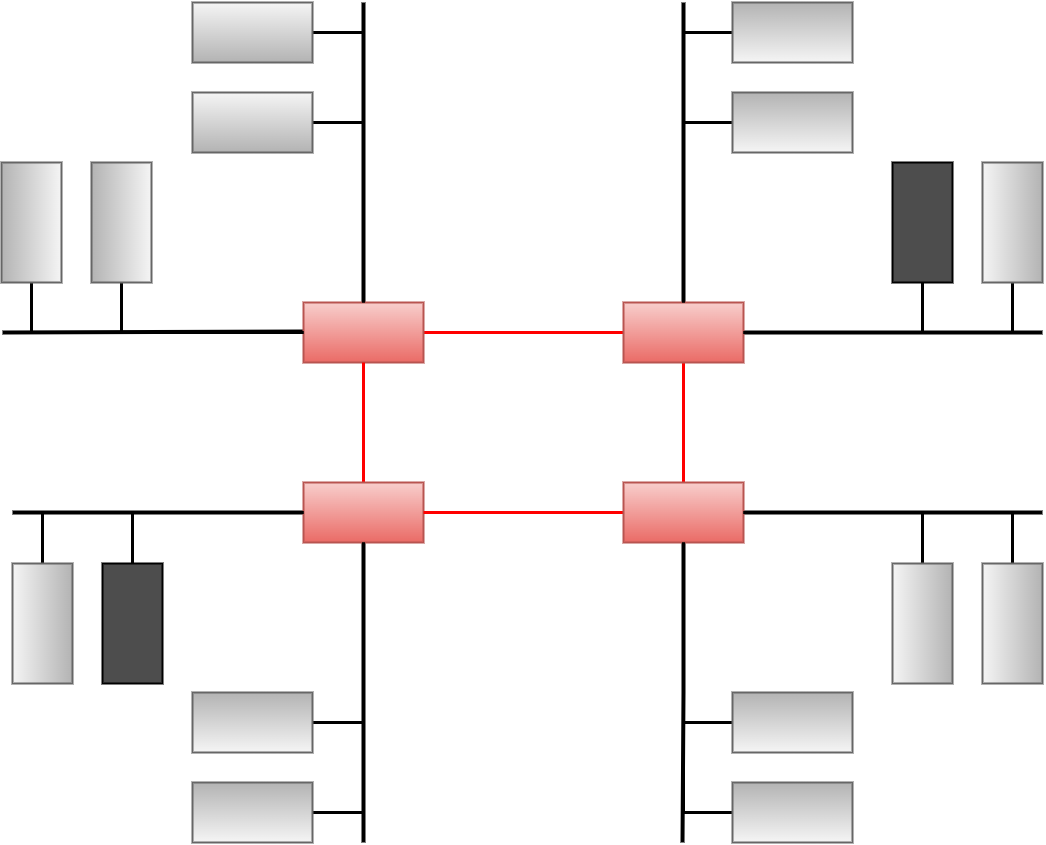

The diagram above was exported from draw.io. Its source (the exported page's mxGraphModel, read from the mxfile embedded in the PNG):
<mxGraphModel dx="3169" dy="2856" grid="1" gridSize="10" guides="1" tooltips="1" connect="1" arrows="1" fold="1" page="1" pageScale="1" pageWidth="827" pageHeight="1169" math="0" shadow="0">
  <root>
    <mxCell id="0" />
    <mxCell id="1" parent="0" />
    <mxCell id="2" value="" style="group" vertex="1" connectable="0" parent="1">
      <mxGeometry x="849" y="-600" width="1041" height="840" as="geometry" />
    </mxCell>
    <mxCell id="3" style="edgeStyle=orthogonalEdgeStyle;rounded=0;orthogonalLoop=1;jettySize=auto;html=1;endArrow=none;endFill=0;strokeWidth=3;labelBackgroundColor=none;labelBorderColor=#808080;shadow=0;fillColor=#f8cecc;gradientColor=#ea6b66;strokeColor=#FF0000;" edge="1" parent="2" source="6" target="14">
      <mxGeometry relative="1" as="geometry" />
    </mxCell>
    <mxCell id="4" style="edgeStyle=orthogonalEdgeStyle;rounded=0;orthogonalLoop=1;jettySize=auto;html=1;endArrow=none;endFill=0;strokeWidth=4;" edge="1" parent="2" source="6">
      <mxGeometry relative="1" as="geometry">
        <mxPoint x="362" as="targetPoint" />
      </mxGeometry>
    </mxCell>
    <mxCell id="5" style="edgeStyle=orthogonalEdgeStyle;rounded=0;orthogonalLoop=1;jettySize=auto;html=1;endArrow=none;endFill=0;strokeWidth=4;" edge="1" parent="2">
      <mxGeometry relative="1" as="geometry">
        <mxPoint x="1" y="330" as="targetPoint" />
        <mxPoint x="302" y="329" as="sourcePoint" />
      </mxGeometry>
    </mxCell>
    <mxCell id="6" value="" style="rounded=0;whiteSpace=wrap;html=1;strokeWidth=2;labelBackgroundColor=none;labelBorderColor=#808080;shadow=0;fillColor=#f8cecc;gradientColor=#ea6b66;strokeColor=#b85450;" vertex="1" parent="2">
      <mxGeometry x="302" y="300" width="120" height="60" as="geometry" />
    </mxCell>
    <mxCell id="7" style="edgeStyle=orthogonalEdgeStyle;rounded=0;orthogonalLoop=1;jettySize=auto;html=1;endArrow=none;endFill=0;strokeWidth=3;labelBackgroundColor=none;labelBorderColor=#808080;shadow=0;fillColor=#f8cecc;gradientColor=#ea6b66;strokeColor=#FF0000;" edge="1" parent="2" source="10" target="6">
      <mxGeometry relative="1" as="geometry" />
    </mxCell>
    <mxCell id="8" style="edgeStyle=orthogonalEdgeStyle;rounded=0;orthogonalLoop=1;jettySize=auto;html=1;endArrow=none;endFill=0;strokeWidth=4;flowAnimation=0;" edge="1" parent="2" source="10">
      <mxGeometry relative="1" as="geometry">
        <mxPoint x="11" y="510" as="targetPoint" />
      </mxGeometry>
    </mxCell>
    <mxCell id="9" style="edgeStyle=orthogonalEdgeStyle;rounded=0;orthogonalLoop=1;jettySize=auto;html=1;endArrow=none;endFill=0;strokeWidth=4;startSize=6;jumpStyle=none;" edge="1" parent="2" source="10">
      <mxGeometry relative="1" as="geometry">
        <mxPoint x="362" y="840" as="targetPoint" />
        <Array as="points">
          <mxPoint x="362" y="560" />
        </Array>
      </mxGeometry>
    </mxCell>
    <mxCell id="10" value="" style="rounded=0;whiteSpace=wrap;html=1;strokeWidth=2;labelBackgroundColor=none;labelBorderColor=#808080;shadow=0;fillColor=#f8cecc;gradientColor=#ea6b66;strokeColor=#b85450;" vertex="1" parent="2">
      <mxGeometry x="302" y="480" width="120" height="60" as="geometry" />
    </mxCell>
    <mxCell id="11" style="edgeStyle=none;curved=1;rounded=0;orthogonalLoop=1;jettySize=auto;html=1;fontSize=12;endArrow=none;endFill=0;strokeWidth=3;labelBackgroundColor=none;labelBorderColor=#808080;shadow=0;fillColor=#f8cecc;gradientColor=#ea6b66;strokeColor=#FF0000;" edge="1" parent="2" source="14" target="18">
      <mxGeometry relative="1" as="geometry" />
    </mxCell>
    <mxCell id="12" style="edgeStyle=orthogonalEdgeStyle;rounded=0;orthogonalLoop=1;jettySize=auto;html=1;endArrow=none;endFill=0;strokeWidth=4;" edge="1" parent="2" source="14">
      <mxGeometry relative="1" as="geometry">
        <mxPoint x="682" as="targetPoint" />
      </mxGeometry>
    </mxCell>
    <mxCell id="13" style="edgeStyle=orthogonalEdgeStyle;rounded=0;orthogonalLoop=1;jettySize=auto;html=1;endArrow=none;endFill=0;strokeWidth=4;" edge="1" parent="2" source="14">
      <mxGeometry relative="1" as="geometry">
        <mxPoint x="1041" y="330" as="targetPoint" />
      </mxGeometry>
    </mxCell>
    <mxCell id="14" value="" style="rounded=0;whiteSpace=wrap;html=1;strokeWidth=2;labelBackgroundColor=none;labelBorderColor=#808080;shadow=0;fillColor=#f8cecc;gradientColor=#ea6b66;strokeColor=#b85450;" vertex="1" parent="2">
      <mxGeometry x="622" y="300" width="120" height="60" as="geometry" />
    </mxCell>
    <mxCell id="15" style="edgeStyle=orthogonalEdgeStyle;rounded=0;orthogonalLoop=1;jettySize=auto;html=1;endArrow=none;endFill=0;strokeWidth=3;labelBackgroundColor=none;labelBorderColor=#808080;shadow=0;fillColor=#f8cecc;gradientColor=#ea6b66;strokeColor=#FF0000;" edge="1" parent="2" source="18" target="10">
      <mxGeometry relative="1" as="geometry" />
    </mxCell>
    <mxCell id="16" style="edgeStyle=orthogonalEdgeStyle;rounded=0;orthogonalLoop=1;jettySize=auto;html=1;endArrow=none;endFill=0;strokeWidth=4;" edge="1" parent="2" source="18">
      <mxGeometry relative="1" as="geometry">
        <mxPoint x="681" y="840" as="targetPoint" />
      </mxGeometry>
    </mxCell>
    <mxCell id="17" style="edgeStyle=orthogonalEdgeStyle;rounded=0;orthogonalLoop=1;jettySize=auto;html=1;endArrow=none;endFill=0;strokeWidth=4;" edge="1" parent="2" source="18">
      <mxGeometry relative="1" as="geometry">
        <mxPoint x="1041" y="510" as="targetPoint" />
      </mxGeometry>
    </mxCell>
    <mxCell id="18" value="" style="rounded=0;whiteSpace=wrap;html=1;strokeWidth=2;labelBackgroundColor=none;labelBorderColor=#808080;shadow=0;fillColor=#f8cecc;gradientColor=#ea6b66;strokeColor=#b85450;" vertex="1" parent="2">
      <mxGeometry x="622" y="480" width="120" height="60" as="geometry" />
    </mxCell>
    <mxCell id="19" style="edgeStyle=orthogonalEdgeStyle;rounded=0;orthogonalLoop=1;jettySize=auto;html=1;endArrow=none;endFill=0;strokeWidth=3;" edge="1" parent="2" source="20" target="6">
      <mxGeometry relative="1" as="geometry">
        <Array as="points">
          <mxPoint x="120" y="330" />
        </Array>
      </mxGeometry>
    </mxCell>
    <mxCell id="20" value="" style="rounded=0;whiteSpace=wrap;html=1;strokeWidth=2;labelBackgroundColor=none;labelBorderColor=#808080;shadow=0;fillColor=#f5f5f5;gradientColor=#b3b3b3;strokeColor=#666666;rotation=90;" vertex="1" parent="2">
      <mxGeometry x="60" y="190" width="120" height="60" as="geometry" />
    </mxCell>
    <mxCell id="21" style="edgeStyle=orthogonalEdgeStyle;rounded=0;orthogonalLoop=1;jettySize=auto;html=1;endArrow=none;endFill=0;strokeWidth=3;" edge="1" parent="2" source="22" target="6">
      <mxGeometry relative="1" as="geometry">
        <Array as="points">
          <mxPoint x="362" y="30" />
        </Array>
      </mxGeometry>
    </mxCell>
    <mxCell id="22" value="" style="rounded=0;whiteSpace=wrap;html=1;strokeWidth=2;labelBackgroundColor=none;labelBorderColor=#808080;shadow=0;fillColor=#f5f5f5;gradientColor=#b3b3b3;strokeColor=#666666;" vertex="1" parent="2">
      <mxGeometry x="191" width="120" height="60" as="geometry" />
    </mxCell>
    <mxCell id="23" style="edgeStyle=orthogonalEdgeStyle;rounded=0;orthogonalLoop=1;jettySize=auto;html=1;endArrow=none;endFill=0;strokeWidth=3;" edge="1" parent="2" source="24" target="6">
      <mxGeometry relative="1" as="geometry">
        <Array as="points">
          <mxPoint x="362" y="120" />
        </Array>
      </mxGeometry>
    </mxCell>
    <mxCell id="24" value="" style="rounded=0;whiteSpace=wrap;html=1;strokeWidth=2;labelBackgroundColor=none;labelBorderColor=#808080;shadow=0;fillColor=#f5f5f5;gradientColor=#b3b3b3;strokeColor=#666666;" vertex="1" parent="2">
      <mxGeometry x="191" y="90" width="120" height="60" as="geometry" />
    </mxCell>
    <mxCell id="25" style="edgeStyle=orthogonalEdgeStyle;rounded=0;orthogonalLoop=1;jettySize=auto;html=1;endArrow=none;endFill=0;strokeWidth=3;" edge="1" parent="2" source="26" target="6">
      <mxGeometry relative="1" as="geometry">
        <Array as="points">
          <mxPoint x="30" y="330" />
        </Array>
      </mxGeometry>
    </mxCell>
    <mxCell id="26" value="" style="rounded=0;whiteSpace=wrap;html=1;strokeWidth=2;labelBackgroundColor=none;labelBorderColor=#808080;shadow=0;fillColor=#f5f5f5;gradientColor=#b3b3b3;strokeColor=#666666;rotation=90;" vertex="1" parent="2">
      <mxGeometry x="-30" y="190" width="120" height="60" as="geometry" />
    </mxCell>
    <mxCell id="27" style="edgeStyle=orthogonalEdgeStyle;rounded=0;orthogonalLoop=1;jettySize=auto;html=1;endArrow=none;endFill=0;strokeWidth=3;" edge="1" parent="2" source="28" target="18">
      <mxGeometry relative="1" as="geometry">
        <Array as="points">
          <mxPoint x="1011" y="510" />
        </Array>
      </mxGeometry>
    </mxCell>
    <mxCell id="28" value="" style="rounded=0;whiteSpace=wrap;html=1;strokeWidth=2;labelBackgroundColor=none;labelBorderColor=#808080;shadow=0;fillColor=#f5f5f5;gradientColor=#b3b3b3;strokeColor=#666666;rotation=90;direction=west;" vertex="1" parent="2">
      <mxGeometry x="951" y="591" width="120" height="60" as="geometry" />
    </mxCell>
    <mxCell id="29" style="edgeStyle=orthogonalEdgeStyle;rounded=0;orthogonalLoop=1;jettySize=auto;html=1;endArrow=none;endFill=0;strokeWidth=3;" edge="1" parent="2" source="30" target="18">
      <mxGeometry relative="1" as="geometry">
        <Array as="points">
          <mxPoint x="682" y="720" />
        </Array>
      </mxGeometry>
    </mxCell>
    <mxCell id="30" value="" style="rounded=0;whiteSpace=wrap;html=1;strokeWidth=2;labelBackgroundColor=none;labelBorderColor=#808080;shadow=0;fillColor=#f5f5f5;gradientColor=#b3b3b3;strokeColor=#666666;direction=west;" vertex="1" parent="2">
      <mxGeometry x="731" y="690" width="120" height="60" as="geometry" />
    </mxCell>
    <mxCell id="31" style="edgeStyle=orthogonalEdgeStyle;rounded=0;orthogonalLoop=1;jettySize=auto;html=1;endArrow=none;endFill=0;strokeWidth=3;" edge="1" parent="2" source="32" target="18">
      <mxGeometry relative="1" as="geometry">
        <Array as="points">
          <mxPoint x="682" y="810" />
        </Array>
      </mxGeometry>
    </mxCell>
    <mxCell id="32" value="" style="rounded=0;whiteSpace=wrap;html=1;strokeWidth=2;labelBackgroundColor=none;labelBorderColor=#808080;shadow=0;fillColor=#f5f5f5;gradientColor=#b3b3b3;strokeColor=#666666;direction=west;" vertex="1" parent="2">
      <mxGeometry x="731" y="780" width="120" height="60" as="geometry" />
    </mxCell>
    <mxCell id="33" style="edgeStyle=orthogonalEdgeStyle;rounded=0;orthogonalLoop=1;jettySize=auto;html=1;endArrow=none;endFill=0;strokeWidth=3;" edge="1" parent="2" source="34" target="18">
      <mxGeometry relative="1" as="geometry">
        <Array as="points">
          <mxPoint x="921" y="510" />
        </Array>
      </mxGeometry>
    </mxCell>
    <mxCell id="34" value="" style="rounded=0;whiteSpace=wrap;html=1;strokeWidth=2;labelBackgroundColor=none;labelBorderColor=#808080;shadow=0;fillColor=#f5f5f5;gradientColor=#b3b3b3;strokeColor=#666666;rotation=90;direction=west;" vertex="1" parent="2">
      <mxGeometry x="861" y="591" width="120" height="60" as="geometry" />
    </mxCell>
    <mxCell id="35" style="edgeStyle=orthogonalEdgeStyle;rounded=0;orthogonalLoop=1;jettySize=auto;html=1;strokeWidth=3;endArrow=none;endFill=0;" edge="1" parent="2" source="36" target="10">
      <mxGeometry relative="1" as="geometry">
        <Array as="points">
          <mxPoint x="131" y="510" />
        </Array>
      </mxGeometry>
    </mxCell>
    <mxCell id="36" value="" style="rounded=0;whiteSpace=wrap;html=1;strokeWidth=2;labelBackgroundColor=none;labelBorderColor=#808080;shadow=0;rotation=90;direction=west;fillColor=#4D4D4D;" vertex="1" parent="2">
      <mxGeometry x="71" y="591" width="120" height="60" as="geometry" />
    </mxCell>
    <mxCell id="37" style="edgeStyle=orthogonalEdgeStyle;rounded=0;orthogonalLoop=1;jettySize=auto;html=1;endArrow=none;endFill=0;strokeWidth=3;" edge="1" parent="2" source="38" target="10">
      <mxGeometry relative="1" as="geometry">
        <Array as="points">
          <mxPoint x="41" y="510" />
        </Array>
      </mxGeometry>
    </mxCell>
    <mxCell id="38" value="" style="rounded=0;whiteSpace=wrap;html=1;strokeWidth=2;labelBackgroundColor=none;labelBorderColor=#808080;shadow=0;fillColor=#f5f5f5;gradientColor=#b3b3b3;strokeColor=#666666;rotation=90;direction=west;" vertex="1" parent="2">
      <mxGeometry x="-19" y="591" width="120" height="60" as="geometry" />
    </mxCell>
    <mxCell id="39" style="edgeStyle=orthogonalEdgeStyle;rounded=0;orthogonalLoop=1;jettySize=auto;html=1;endArrow=none;endFill=0;strokeWidth=3;" edge="1" parent="2" source="40" target="14">
      <mxGeometry relative="1" as="geometry">
        <Array as="points">
          <mxPoint x="1011" y="330" />
        </Array>
      </mxGeometry>
    </mxCell>
    <mxCell id="40" value="" style="rounded=0;whiteSpace=wrap;html=1;strokeWidth=2;labelBackgroundColor=none;labelBorderColor=#808080;shadow=0;fillColor=#f5f5f5;gradientColor=#b3b3b3;strokeColor=#666666;rotation=90;direction=west;" vertex="1" parent="2">
      <mxGeometry x="951" y="190" width="120" height="60" as="geometry" />
    </mxCell>
    <mxCell id="41" style="edgeStyle=orthogonalEdgeStyle;rounded=0;orthogonalLoop=1;jettySize=auto;html=1;endArrow=none;endFill=0;strokeWidth=3;" edge="1" parent="2" source="42" target="14">
      <mxGeometry relative="1" as="geometry">
        <Array as="points">
          <mxPoint x="921" y="330" />
        </Array>
      </mxGeometry>
    </mxCell>
    <mxCell id="42" value="" style="rounded=0;whiteSpace=wrap;html=1;strokeWidth=2;labelBackgroundColor=none;labelBorderColor=#808080;shadow=0;rotation=90;direction=west;fillColor=#4D4D4D;" vertex="1" parent="2">
      <mxGeometry x="861" y="190" width="120" height="60" as="geometry" />
    </mxCell>
    <mxCell id="43" style="edgeStyle=orthogonalEdgeStyle;rounded=0;orthogonalLoop=1;jettySize=auto;html=1;endArrow=none;endFill=0;strokeWidth=3;" edge="1" parent="2" source="44" target="14">
      <mxGeometry relative="1" as="geometry">
        <Array as="points">
          <mxPoint x="682" y="30" />
        </Array>
      </mxGeometry>
    </mxCell>
    <mxCell id="44" value="" style="rounded=0;whiteSpace=wrap;html=1;strokeWidth=2;labelBackgroundColor=none;labelBorderColor=#808080;shadow=0;fillColor=#f5f5f5;gradientColor=#b3b3b3;strokeColor=#666666;direction=west;" vertex="1" parent="2">
      <mxGeometry x="731" width="120" height="60" as="geometry" />
    </mxCell>
    <mxCell id="45" style="edgeStyle=orthogonalEdgeStyle;rounded=0;orthogonalLoop=1;jettySize=auto;html=1;endArrow=none;endFill=0;strokeWidth=3;" edge="1" parent="2" source="46" target="14">
      <mxGeometry relative="1" as="geometry">
        <Array as="points">
          <mxPoint x="682" y="120" />
        </Array>
      </mxGeometry>
    </mxCell>
    <mxCell id="46" value="" style="rounded=0;whiteSpace=wrap;html=1;strokeWidth=2;labelBackgroundColor=none;labelBorderColor=#808080;shadow=0;fillColor=#f5f5f5;gradientColor=#b3b3b3;strokeColor=#666666;direction=west;" vertex="1" parent="2">
      <mxGeometry x="731" y="90" width="120" height="60" as="geometry" />
    </mxCell>
    <mxCell id="47" style="edgeStyle=orthogonalEdgeStyle;rounded=0;orthogonalLoop=1;jettySize=auto;html=1;endArrow=none;endFill=0;strokeWidth=3;" edge="1" parent="2" source="48" target="10">
      <mxGeometry relative="1" as="geometry">
        <Array as="points">
          <mxPoint x="362" y="720" />
        </Array>
      </mxGeometry>
    </mxCell>
    <mxCell id="48" value="" style="rounded=0;whiteSpace=wrap;html=1;strokeWidth=2;labelBackgroundColor=none;labelBorderColor=#808080;shadow=0;fillColor=#f5f5f5;gradientColor=#b3b3b3;strokeColor=#666666;direction=west;" vertex="1" parent="2">
      <mxGeometry x="191" y="690" width="120" height="60" as="geometry" />
    </mxCell>
    <mxCell id="49" style="edgeStyle=orthogonalEdgeStyle;rounded=0;orthogonalLoop=1;jettySize=auto;html=1;endArrow=none;endFill=0;strokeWidth=3;" edge="1" parent="2" source="50" target="10">
      <mxGeometry relative="1" as="geometry">
        <Array as="points">
          <mxPoint x="362" y="810" />
        </Array>
      </mxGeometry>
    </mxCell>
    <mxCell id="50" value="" style="rounded=0;whiteSpace=wrap;html=1;strokeWidth=2;labelBackgroundColor=none;labelBorderColor=#808080;shadow=0;fillColor=#f5f5f5;gradientColor=#b3b3b3;strokeColor=#666666;direction=west;" vertex="1" parent="2">
      <mxGeometry x="191" y="780" width="120" height="60" as="geometry" />
    </mxCell>
  </root>
</mxGraphModel>